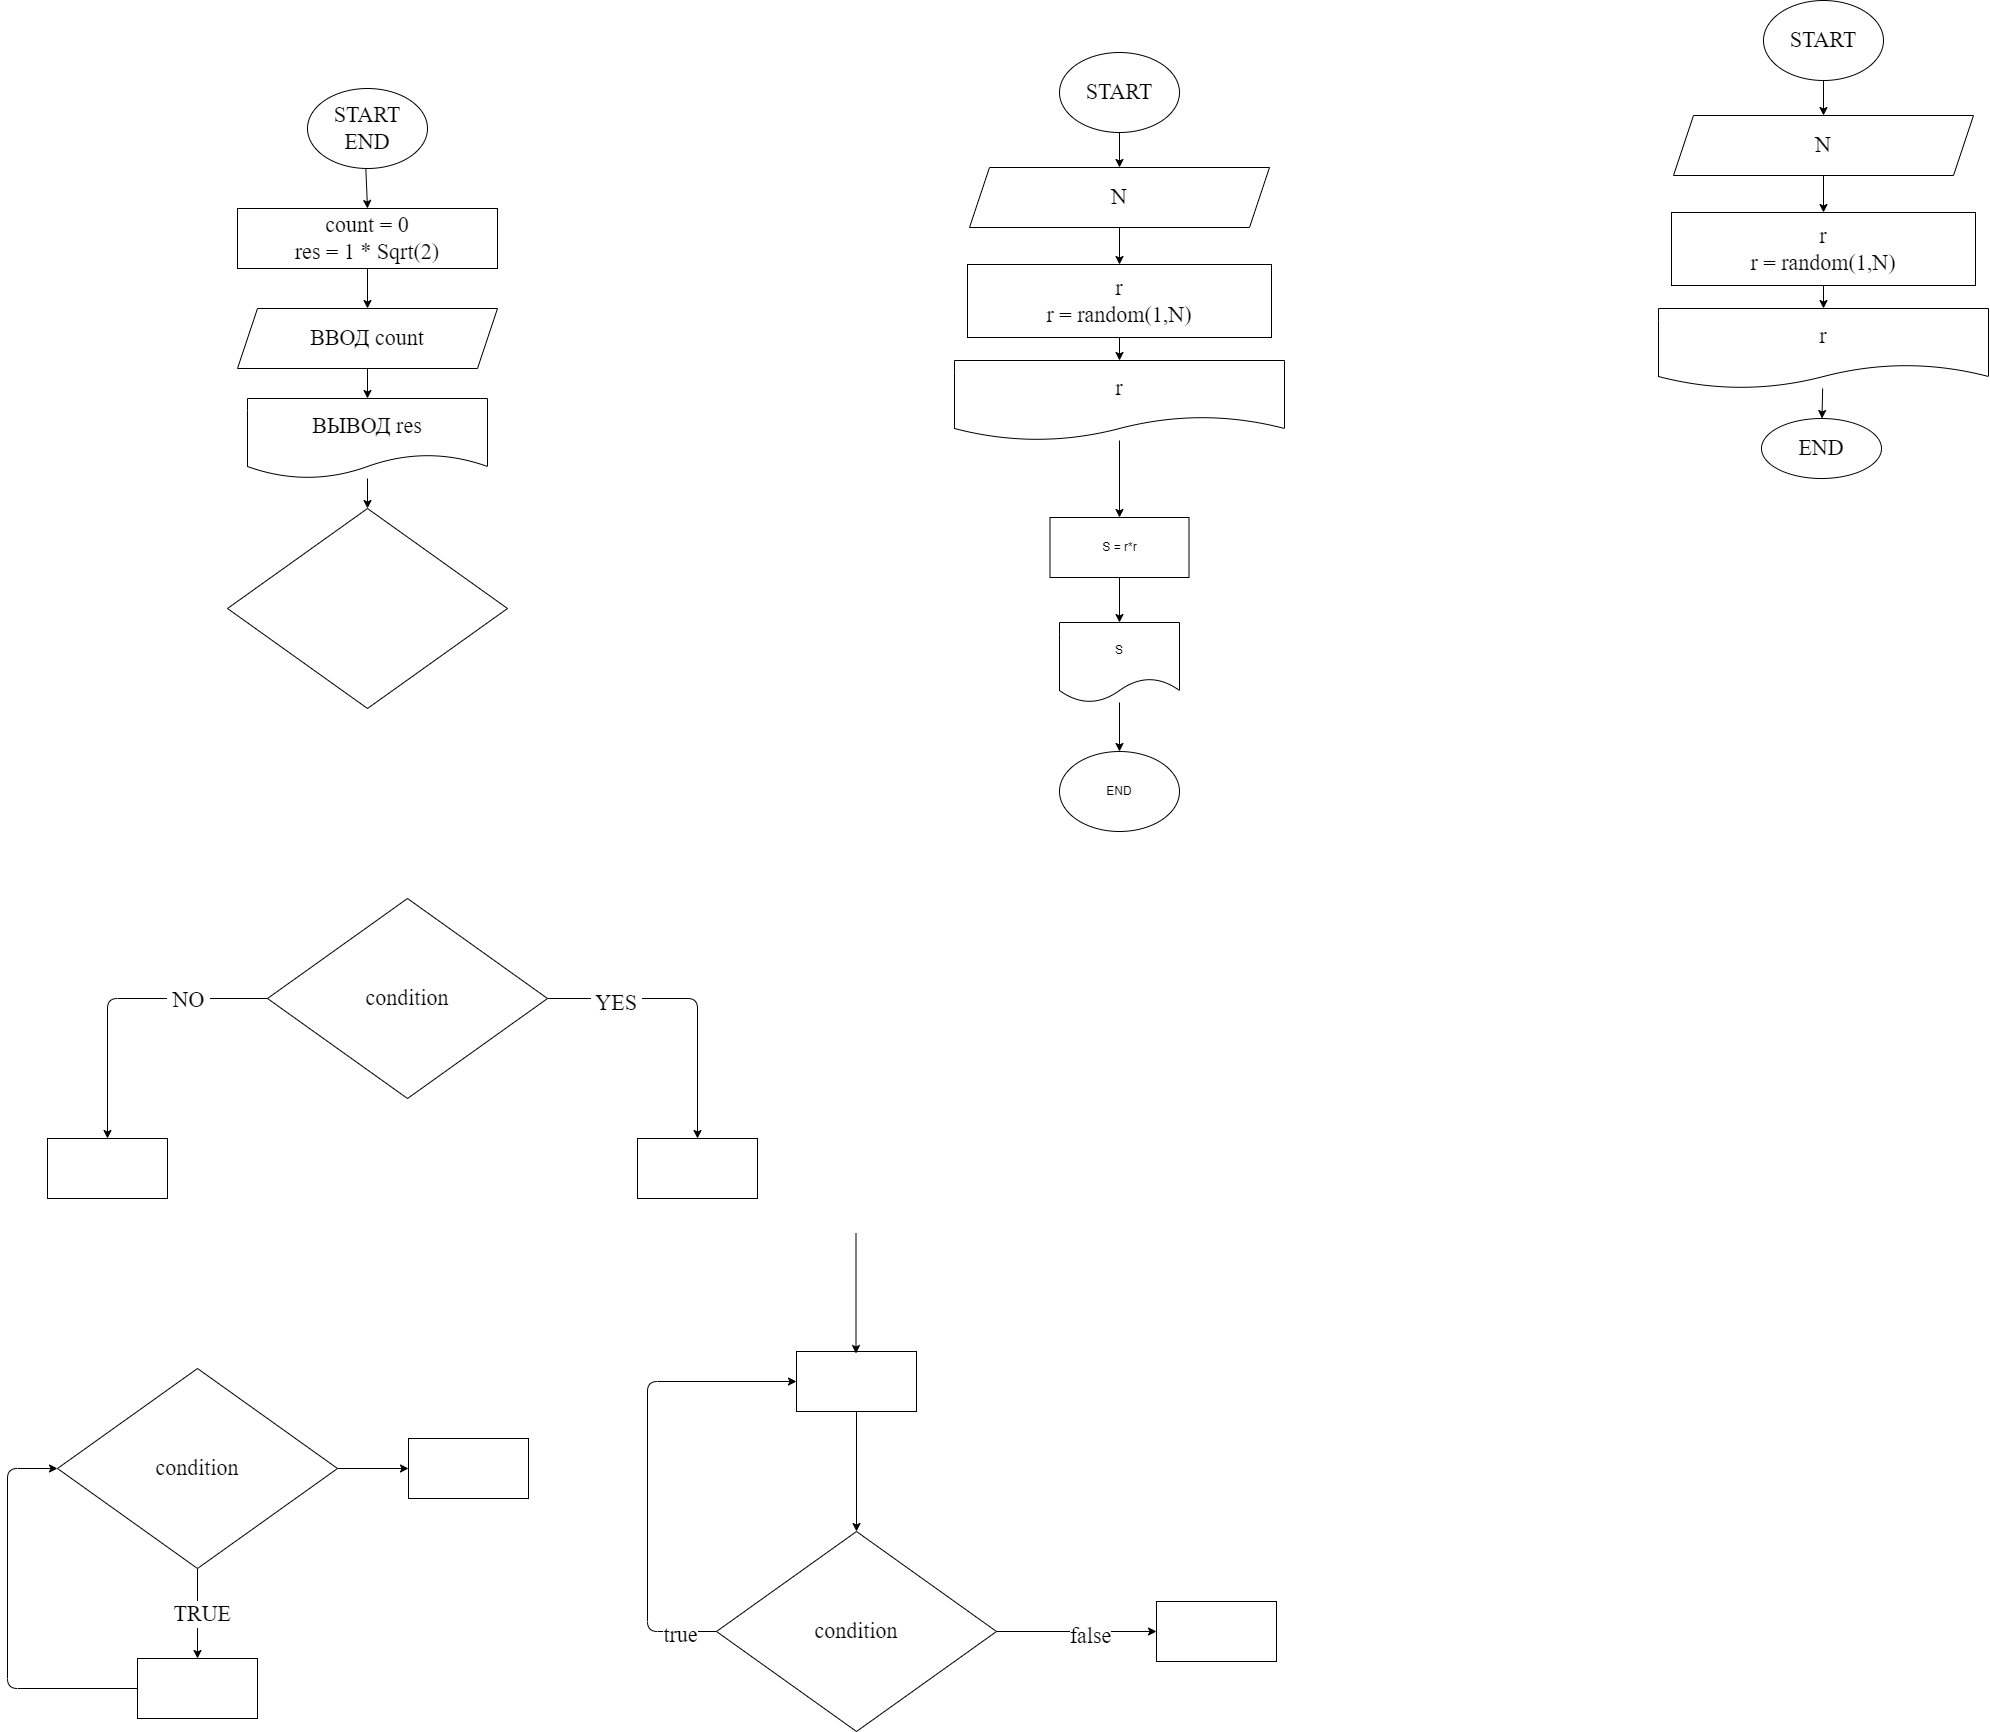

The diagram above was exported from draw.io. Its source (the exported page's mxGraphModel, read from the mxfile embedded in the PNG):
<mxGraphModel dx="1367" dy="850" grid="0" gridSize="10" guides="1" tooltips="1" connect="1" arrows="1" fold="1" page="0" pageScale="1" pageWidth="1000" pageHeight="700" math="0" shadow="0">
  <root>
    <mxCell id="0" />
    <mxCell id="1" parent="0" />
    <mxCell id="7" value="" style="edgeStyle=none;html=1;fontFamily=Fira Code;fontSize=22;" parent="1" source="2" target="6" edge="1">
      <mxGeometry relative="1" as="geometry" />
    </mxCell>
    <mxCell id="2" value="START&lt;br&gt;END" style="ellipse;whiteSpace=wrap;html=1;fontFamily=Fira Code;fontSize=22;" parent="1" vertex="1">
      <mxGeometry x="350" y="10" width="120" height="80" as="geometry" />
    </mxCell>
    <mxCell id="9" value="" style="edgeStyle=none;html=1;fontFamily=Fira Code;fontSize=22;" parent="1" source="6" target="8" edge="1">
      <mxGeometry relative="1" as="geometry" />
    </mxCell>
    <mxCell id="6" value="count = 0&lt;br&gt;res = 1 * Sqrt(2)" style="whiteSpace=wrap;html=1;fontSize=22;fontFamily=Fira Code;" parent="1" vertex="1">
      <mxGeometry x="280" y="130" width="260" height="60" as="geometry" />
    </mxCell>
    <mxCell id="11" value="" style="edgeStyle=none;html=1;fontFamily=Fira Code;fontSize=22;" parent="1" source="8" target="10" edge="1">
      <mxGeometry relative="1" as="geometry" />
    </mxCell>
    <mxCell id="8" value="ВВОД count" style="shape=parallelogram;perimeter=parallelogramPerimeter;whiteSpace=wrap;html=1;fixedSize=1;fontSize=22;fontFamily=Fira Code;" parent="1" vertex="1">
      <mxGeometry x="280" y="230" width="260" height="60" as="geometry" />
    </mxCell>
    <mxCell id="14" value="" style="edgeStyle=none;html=1;fontFamily=Fira Code;fontSize=22;" parent="1" source="10" target="13" edge="1">
      <mxGeometry relative="1" as="geometry" />
    </mxCell>
    <mxCell id="10" value="ВЫВОД res" style="shape=document;whiteSpace=wrap;html=1;boundedLbl=1;fontSize=22;fontFamily=Fira Code;" parent="1" vertex="1">
      <mxGeometry x="290" y="320" width="240" height="80" as="geometry" />
    </mxCell>
    <mxCell id="13" value="" style="rhombus;whiteSpace=wrap;html=1;fontSize=22;fontFamily=Fira Code;" parent="1" vertex="1">
      <mxGeometry x="270" y="430" width="280" height="200" as="geometry" />
    </mxCell>
    <mxCell id="17" value="" style="edgeStyle=none;html=1;fontFamily=Fira Code;fontSize=22;" parent="1" source="15" target="16" edge="1">
      <mxGeometry relative="1" as="geometry">
        <Array as="points">
          <mxPoint x="740" y="920" />
        </Array>
      </mxGeometry>
    </mxCell>
    <mxCell id="20" value="&amp;nbsp;YES&amp;nbsp;" style="edgeLabel;html=1;align=center;verticalAlign=middle;resizable=0;points=[];fontSize=22;fontFamily=Fira Code;" parent="17" vertex="1" connectable="0">
      <mxGeometry x="-0.5322" y="-4" relative="1" as="geometry">
        <mxPoint as="offset" />
      </mxGeometry>
    </mxCell>
    <mxCell id="19" value="" style="edgeStyle=none;html=1;fontFamily=Fira Code;fontSize=22;" parent="1" source="15" target="18" edge="1">
      <mxGeometry relative="1" as="geometry">
        <Array as="points">
          <mxPoint x="150" y="920" />
        </Array>
      </mxGeometry>
    </mxCell>
    <mxCell id="21" value="&amp;nbsp;NO&amp;nbsp;" style="edgeLabel;html=1;align=center;verticalAlign=middle;resizable=0;points=[];fontSize=22;fontFamily=Fira Code;" parent="19" vertex="1" connectable="0">
      <mxGeometry x="-0.4656" y="1" relative="1" as="geometry">
        <mxPoint as="offset" />
      </mxGeometry>
    </mxCell>
    <mxCell id="15" value="condition" style="rhombus;whiteSpace=wrap;html=1;fontSize=22;fontFamily=Fira Code;" parent="1" vertex="1">
      <mxGeometry x="310" y="820" width="280" height="200" as="geometry" />
    </mxCell>
    <mxCell id="16" value="" style="whiteSpace=wrap;html=1;fontSize=22;fontFamily=Fira Code;" parent="1" vertex="1">
      <mxGeometry x="680" y="1060" width="120" height="60" as="geometry" />
    </mxCell>
    <mxCell id="18" value="" style="whiteSpace=wrap;html=1;fontSize=22;fontFamily=Fira Code;" parent="1" vertex="1">
      <mxGeometry x="90" y="1060" width="120" height="60" as="geometry" />
    </mxCell>
    <mxCell id="24" value="" style="edgeStyle=none;html=1;fontFamily=Fira Code;fontSize=22;" parent="1" source="22" target="23" edge="1">
      <mxGeometry relative="1" as="geometry" />
    </mxCell>
    <mxCell id="25" value="&amp;nbsp;TRUE&amp;nbsp;" style="edgeLabel;html=1;align=center;verticalAlign=middle;resizable=0;points=[];fontSize=22;fontFamily=Fira Code;" parent="24" vertex="1" connectable="0">
      <mxGeometry x="-0.0033" y="4" relative="1" as="geometry">
        <mxPoint as="offset" />
      </mxGeometry>
    </mxCell>
    <mxCell id="34" value="" style="edgeStyle=none;html=1;fontFamily=Fira Code;fontSize=22;" parent="1" source="22" target="33" edge="1">
      <mxGeometry relative="1" as="geometry" />
    </mxCell>
    <mxCell id="22" value="condition" style="rhombus;whiteSpace=wrap;html=1;fontSize=22;fontFamily=Fira Code;" parent="1" vertex="1">
      <mxGeometry x="100" y="1290" width="280" height="200" as="geometry" />
    </mxCell>
    <mxCell id="26" style="edgeStyle=none;html=1;entryX=0;entryY=0.5;entryDx=0;entryDy=0;fontFamily=Fira Code;fontSize=22;" parent="1" source="23" target="22" edge="1">
      <mxGeometry relative="1" as="geometry">
        <Array as="points">
          <mxPoint x="50" y="1610" />
          <mxPoint x="50" y="1390" />
        </Array>
      </mxGeometry>
    </mxCell>
    <mxCell id="23" value="" style="whiteSpace=wrap;html=1;fontSize=22;fontFamily=Fira Code;" parent="1" vertex="1">
      <mxGeometry x="180" y="1580" width="120" height="60" as="geometry" />
    </mxCell>
    <mxCell id="32" style="edgeStyle=none;html=1;entryX=0;entryY=0.5;entryDx=0;entryDy=0;fontFamily=Fira Code;fontSize=22;" parent="1" source="27" target="28" edge="1">
      <mxGeometry relative="1" as="geometry">
        <Array as="points">
          <mxPoint x="690" y="1553" />
          <mxPoint x="690" y="1303" />
        </Array>
      </mxGeometry>
    </mxCell>
    <mxCell id="36" value="true" style="edgeLabel;html=1;align=center;verticalAlign=middle;resizable=0;points=[];fontSize=22;fontFamily=Fira Code;" parent="32" vertex="1" connectable="0">
      <mxGeometry x="-0.8462" y="3" relative="1" as="geometry">
        <mxPoint as="offset" />
      </mxGeometry>
    </mxCell>
    <mxCell id="38" value="" style="edgeStyle=none;html=1;fontFamily=Fira Code;fontSize=22;" parent="1" source="27" target="37" edge="1">
      <mxGeometry relative="1" as="geometry" />
    </mxCell>
    <mxCell id="39" value="false" style="edgeLabel;html=1;align=center;verticalAlign=middle;resizable=0;points=[];fontSize=22;fontFamily=Fira Code;" parent="38" vertex="1" connectable="0">
      <mxGeometry x="0.1729" y="-4" relative="1" as="geometry">
        <mxPoint as="offset" />
      </mxGeometry>
    </mxCell>
    <mxCell id="27" value="condition" style="rhombus;whiteSpace=wrap;html=1;fontSize=22;fontFamily=Fira Code;" parent="1" vertex="1">
      <mxGeometry x="759" y="1453" width="280" height="200" as="geometry" />
    </mxCell>
    <mxCell id="29" style="edgeStyle=none;html=1;entryX=0.5;entryY=0;entryDx=0;entryDy=0;fontFamily=Fira Code;fontSize=22;" parent="1" source="28" target="27" edge="1">
      <mxGeometry relative="1" as="geometry" />
    </mxCell>
    <mxCell id="28" value="" style="whiteSpace=wrap;html=1;fontSize=22;fontFamily=Fira Code;" parent="1" vertex="1">
      <mxGeometry x="839" y="1273" width="120" height="60" as="geometry" />
    </mxCell>
    <mxCell id="31" style="edgeStyle=none;html=1;entryX=0.5;entryY=0;entryDx=0;entryDy=0;fontFamily=Fira Code;fontSize=22;" parent="1" edge="1">
      <mxGeometry relative="1" as="geometry">
        <mxPoint x="898.5" y="1155" as="sourcePoint" />
        <mxPoint x="898.5" y="1275" as="targetPoint" />
      </mxGeometry>
    </mxCell>
    <mxCell id="33" value="" style="whiteSpace=wrap;html=1;fontSize=22;fontFamily=Fira Code;" parent="1" vertex="1">
      <mxGeometry x="451" y="1360" width="120" height="60" as="geometry" />
    </mxCell>
    <mxCell id="37" value="" style="whiteSpace=wrap;html=1;fontSize=22;fontFamily=Fira Code;" parent="1" vertex="1">
      <mxGeometry x="1199" y="1523" width="120" height="60" as="geometry" />
    </mxCell>
    <mxCell id="45" value="" style="edgeStyle=none;html=1;fontFamily=Fira Code;fontSize=22;" parent="1" source="41" target="44" edge="1">
      <mxGeometry relative="1" as="geometry" />
    </mxCell>
    <mxCell id="41" value="START" style="ellipse;whiteSpace=wrap;html=1;fontFamily=Fira Code;fontSize=22;" parent="1" vertex="1">
      <mxGeometry x="1806" y="-78" width="120" height="80" as="geometry" />
    </mxCell>
    <mxCell id="47" value="" style="edgeStyle=none;html=1;fontFamily=Fira Code;fontSize=22;" parent="1" source="44" target="46" edge="1">
      <mxGeometry relative="1" as="geometry" />
    </mxCell>
    <mxCell id="44" value="N" style="shape=parallelogram;perimeter=parallelogramPerimeter;whiteSpace=wrap;html=1;fixedSize=1;fontSize=22;fontFamily=Fira Code;" parent="1" vertex="1">
      <mxGeometry x="1716" y="37" width="300" height="60" as="geometry" />
    </mxCell>
    <mxCell id="49" value="" style="edgeStyle=none;html=1;fontFamily=Fira Code;fontSize=22;" parent="1" source="46" target="48" edge="1">
      <mxGeometry relative="1" as="geometry" />
    </mxCell>
    <mxCell id="46" value="r&lt;br&gt;r = random(1,N)" style="whiteSpace=wrap;html=1;fontSize=22;fontFamily=Fira Code;" parent="1" vertex="1">
      <mxGeometry x="1714" y="134" width="304" height="73" as="geometry" />
    </mxCell>
    <mxCell id="51" value="" style="edgeStyle=none;html=1;fontFamily=Fira Code;fontSize=22;" parent="1" source="48" target="50" edge="1">
      <mxGeometry relative="1" as="geometry" />
    </mxCell>
    <mxCell id="48" value="r" style="shape=document;whiteSpace=wrap;html=1;boundedLbl=1;fontSize=22;fontFamily=Fira Code;" parent="1" vertex="1">
      <mxGeometry x="1701" y="230" width="330" height="80" as="geometry" />
    </mxCell>
    <mxCell id="50" value="END" style="ellipse;whiteSpace=wrap;html=1;fontSize=22;fontFamily=Fira Code;" parent="1" vertex="1">
      <mxGeometry x="1804" y="340" width="120" height="60" as="geometry" />
    </mxCell>
    <mxCell id="52" value="" style="edgeStyle=none;html=1;fontFamily=Fira Code;fontSize=22;" edge="1" parent="1" source="53" target="55">
      <mxGeometry relative="1" as="geometry" />
    </mxCell>
    <mxCell id="53" value="START" style="ellipse;whiteSpace=wrap;html=1;fontFamily=Fira Code;fontSize=22;" vertex="1" parent="1">
      <mxGeometry x="1102" y="-26" width="120" height="80" as="geometry" />
    </mxCell>
    <mxCell id="54" value="" style="edgeStyle=none;html=1;fontFamily=Fira Code;fontSize=22;" edge="1" parent="1" source="55" target="57">
      <mxGeometry relative="1" as="geometry" />
    </mxCell>
    <mxCell id="55" value="N" style="shape=parallelogram;perimeter=parallelogramPerimeter;whiteSpace=wrap;html=1;fixedSize=1;fontSize=22;fontFamily=Fira Code;" vertex="1" parent="1">
      <mxGeometry x="1012" y="89" width="300" height="60" as="geometry" />
    </mxCell>
    <mxCell id="56" value="" style="edgeStyle=none;html=1;fontFamily=Fira Code;fontSize=22;" edge="1" parent="1" source="57" target="59">
      <mxGeometry relative="1" as="geometry" />
    </mxCell>
    <mxCell id="57" value="r&lt;br&gt;r = random(1,N)" style="whiteSpace=wrap;html=1;fontSize=22;fontFamily=Fira Code;" vertex="1" parent="1">
      <mxGeometry x="1010" y="186" width="304" height="73" as="geometry" />
    </mxCell>
    <mxCell id="62" value="" style="edgeStyle=none;html=1;" edge="1" parent="1" source="59" target="61">
      <mxGeometry relative="1" as="geometry" />
    </mxCell>
    <mxCell id="59" value="r" style="shape=document;whiteSpace=wrap;html=1;boundedLbl=1;fontSize=22;fontFamily=Fira Code;" vertex="1" parent="1">
      <mxGeometry x="997" y="282" width="330" height="80" as="geometry" />
    </mxCell>
    <mxCell id="65" value="" style="edgeStyle=none;html=1;" edge="1" parent="1" source="61" target="64">
      <mxGeometry relative="1" as="geometry" />
    </mxCell>
    <mxCell id="61" value="S = r*r" style="rounded=0;whiteSpace=wrap;html=1;" vertex="1" parent="1">
      <mxGeometry x="1092.5" y="439" width="139" height="60" as="geometry" />
    </mxCell>
    <mxCell id="63" value="END" style="ellipse;whiteSpace=wrap;html=1;" vertex="1" parent="1">
      <mxGeometry x="1102" y="673" width="120" height="80" as="geometry" />
    </mxCell>
    <mxCell id="66" value="" style="edgeStyle=none;html=1;" edge="1" parent="1" source="64" target="63">
      <mxGeometry relative="1" as="geometry" />
    </mxCell>
    <mxCell id="64" value="S" style="shape=document;whiteSpace=wrap;html=1;boundedLbl=1;" vertex="1" parent="1">
      <mxGeometry x="1102" y="544" width="120" height="80" as="geometry" />
    </mxCell>
  </root>
</mxGraphModel>